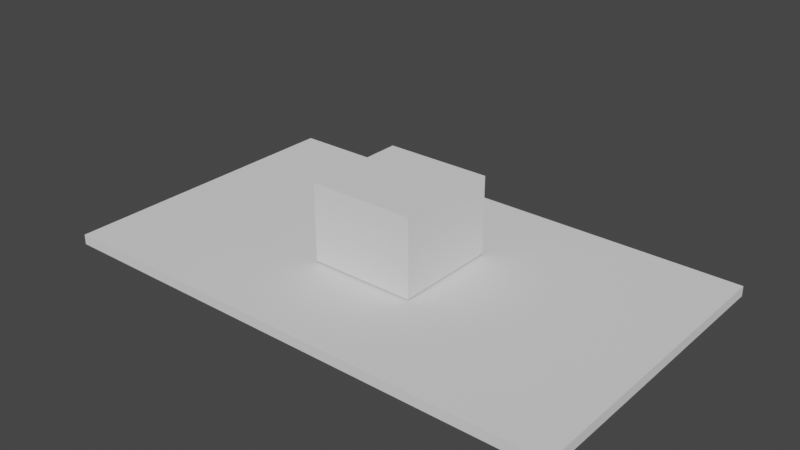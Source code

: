 # Source: main_box.blend  (saved by Blender 3.6.13; exported with 4.5.12 LTS)
import bpy
from mathutils import Matrix  # noqa: F401  (used for matrix-valued properties, if any)

bpy.ops.wm.read_factory_settings(use_empty=True)
scene = bpy.context.scene
scene.name = 'Scene'

# ---- node groups
ng_auto_smooth = bpy.data.node_groups.new('Auto Smooth', 'GeometryNodeTree')
_s = ng_auto_smooth.interface.new_socket(name='Geometry', in_out='OUTPUT', socket_type='NodeSocketGeometry')
_s = ng_auto_smooth.interface.new_socket(name='Geometry', in_out='INPUT', socket_type='NodeSocketGeometry')
_s = ng_auto_smooth.interface.new_socket(name='Angle', in_out='INPUT', socket_type='NodeSocketFloat')
_s.subtype = 'ANGLE'
_s.min_value = 0.0
_s.max_value = 3.142
ng_auto_smooth.is_modifier = True
_N = ng_auto_smooth.nodes; _L = ng_auto_smooth.links
n0 = _N.new('NodeGroupOutput'); n0.name = 'Group Output'; n0.location = (480, -100)
n1 = _N.new('NodeGroupInput'); n1.name = 'Group Input'; n1.location = (-420, -300)
n2 = _N.new('NodeGroupInput'); n2.name = 'Group Input.001'; n2.location = (-60, -100)
n3 = _N.new('GeometryNodeSetShadeSmooth'); n3.name = 'Set Shade Smooth'; n3.location = (120, -100)
n3.domain = 'EDGE'
n4 = _N.new('GeometryNodeSetShadeSmooth'); n4.name = 'Set Shade Smooth.001'; n4.location = (300, -100)
n5 = _N.new('GeometryNodeInputMeshEdgeAngle'); n5.name = 'Edge Angle'; n5.location = (-420, -220)
n6 = _N.new('GeometryNodeInputEdgeSmooth'); n6.name = 'Is Edge Smooth'; n6.location = (-60, -160)
n7 = _N.new('GeometryNodeInputShadeSmooth'); n7.name = 'Is Face Smooth'; n7.location = (-240, -340)
n8 = _N.new('FunctionNodeBooleanMath'); n8.name = 'Boolean Math'; n8.location = (-60, -220)
n9 = _N.new('FunctionNodeCompare'); n9.name = 'Compare'; n9.location = (-240, -180)
n9.operation = 'LESS_EQUAL'
_L.new(n5.outputs[0], n9.inputs[0])
_L.new(n4.outputs[0], n0.inputs[0])
_L.new(n1.outputs[1], n9.inputs[1])
_L.new(n9.outputs[0], n8.inputs[0])
_L.new(n7.outputs[0], n8.inputs[1])
_L.new(n2.outputs[0], n3.inputs[0])
_L.new(n6.outputs[0], n3.inputs[1])
_L.new(n3.outputs[0], n4.inputs[0])
_L.new(n8.outputs[0], n3.inputs[2])
n0.is_active_output = True

# ---- world
world_world = bpy.data.worlds.new('World'); scene.world = world_world
world_world.use_nodes = True; world_world.node_tree.nodes.clear()
_N = world_world.node_tree.nodes; _L = world_world.node_tree.links
n0 = _N.new('ShaderNodeOutputWorld'); n0.name = 'World Output'; n0.location = (300, 300)
n1 = _N.new('ShaderNodeBackground'); n1.name = 'Background'; n1.location = (10, 300)
n1.inputs[0].default_value = (0.05088, 0.05088, 0.05088, 1.0)
_L.new(n1.outputs[0], n0.inputs[0])
n0.is_active_output = True
world_world.color = (0.05088, 0.05088, 0.05088)
world_world.use_sun_shadow = False
world_world.sun_shadow_jitter_overblur = 0.0

# ---- meshes
me_plane = bpy.data.meshes.new('Plane')
me_plane.from_pydata([(-1.989, -1.177, 0.0), (1.989, -1.177, 0.0), (-1.989, 1.177, 0.0), (1.989, 1.177, 0.0), (-1.989, -1.177, -0.07642), (1.989, -1.177, -0.07642), (-1.989, 1.177, -0.07642), (1.989, 1.177, -0.07642)], [], [(0, 2, 3, 1), (4, 5, 7, 6), (0, 1, 5, 4), (1, 3, 7, 5), (2, 0, 4, 6), (3, 2, 6, 7)])
_uv = me_plane.uv_layers.new(name='UVMap')
_uv.uv.foreach_set('vector', [0.0, 0.0, 0.0, 1.0, 1.0, 1.0, 1.0, 0.0, 0.0, 0.0, 1.0, 0.0, 1.0, 1.0, 0.0, 1.0, 0.0, 0.0, 1.0, 0.0, 1.0, 0.0, 0.0, 0.0, 1.0, 0.0, 1.0, 1.0, 1.0, 1.0, 1.0, 0.0, 0.0, 1.0, 0.0, 0.0, 0.0, 0.0, 0.0, 1.0, 1.0, 1.0, 0.0, 1.0, 0.0, 1.0, 1.0, 1.0])
me_plane.update()
me_cube_001 = bpy.data.meshes.new('Cube.001')
me_cube_001.from_pydata([(-0.4067, -0.4067, -0.2984), (-0.4067, -0.4067, 0.2984), (2.89e-09, 0.3544, 0.1281), (-0.4002, 0.4067, -0.2919), (-0.4002, 0.4067, 0.2919), (0.02524, 0.3544, 0.1256), (0.4067, -0.4067, -0.2984), (0.4067, -0.4067, 0.2984), (0.0495, 0.3544, 0.1182), (0.4002, 0.4067, -0.2919), (0.4002, 0.4067, 0.2919), (0.07186, 0.3544, 0.1063), (-0.4067, 0.4067, 0.2984), (-0.4067, 0.4067, -0.2984), (0.09147, 0.3544, 0.09021), (0.4067, 0.4067, -0.2984), (0.4067, 0.4067, 0.2984), (0.1076, 0.3544, 0.07061), (-0.4002, 0.3768, 0.2919), (-0.4002, 0.3768, -0.2919), (0.1195, 0.3544, 0.04824), (0.4002, 0.3768, -0.2919), (0.4002, 0.3768, 0.2919), (0.1269, 0.3544, 0.02398), (0.1294, 0.3544, -0.001258), (0.1269, 0.3544, -0.02649), (0.1195, 0.3544, -0.05076), (0.1076, 0.3544, -0.07312), (0.09147, 0.3544, -0.09272), (0.07186, 0.3544, -0.1088), (0.0495, 0.3544, -0.1208), (0.02524, 0.3544, -0.1281), (2.89e-09, 0.3544, -0.1306), (-0.02524, 0.3544, -0.1281), (-0.0495, 0.3544, -0.1208), (-0.07186, 0.3544, -0.1088), (-0.09147, 0.3544, -0.09272), (-0.1076, 0.3544, -0.07312), (-0.1195, 0.3544, -0.05076), (-0.1269, 0.3544, -0.02649), (-0.1294, 0.3544, -0.001258), (-0.1269, 0.3544, 0.02398), (-0.1195, 0.3544, 0.04824), (-0.1076, 0.3544, 0.07061), (-0.09147, 0.3544, 0.09021), (-0.07186, 0.3544, 0.1063), (-0.0495, 0.3544, 0.1182), (-0.02524, 0.3544, 0.1256), (-0.1294, 0.3768, -0.001258), (-0.1269, 0.3768, -0.02649), (-0.1269, 0.3768, 0.02398), (-0.1076, 0.3768, -0.07312), (-0.1076, 0.3768, 0.07061), (-0.1195, 0.3768, -0.05076), (-0.1195, 0.3768, 0.04824), (-0.09147, 0.3768, 0.09021), (-0.07186, 0.3768, 0.1063), (2.89e-09, 0.3768, 0.1281), (-0.02524, 0.3768, 0.1256), (-0.0495, 0.3768, 0.1182), (0.0495, 0.3768, 0.1182), (0.09147, 0.3768, 0.09021), (0.07186, 0.3768, 0.1063), (0.02524, 0.3768, 0.1256), (-0.09147, 0.3768, -0.09272), (-0.0495, 0.3768, -0.1208), (-0.07186, 0.3768, -0.1088), (2.89e-09, 0.3768, -0.1306), (0.0495, 0.3768, -0.1208), (0.02524, 0.3768, -0.1281), (-0.02524, 0.3768, -0.1281), (0.09147, 0.3768, -0.09272), (0.1076, 0.3768, -0.07312), (0.1076, 0.3768, 0.07061), (0.1294, 0.3768, -0.001258), (0.1269, 0.3768, -0.02649), (0.1269, 0.3768, 0.02398), (0.1195, 0.3768, 0.04824), (0.1195, 0.3768, -0.05076), (0.07186, 0.3768, -0.1088)], [], [(0, 1, 12, 13), (10, 9, 21, 22), (15, 16, 7, 6), (6, 7, 1, 0), (13, 15, 6, 0), (16, 12, 1, 7), (4, 3, 13, 12), (3, 9, 15, 13), (10, 4, 12, 16), (9, 10, 16, 15), (51, 19, 18, 22, 21, 72, 78, 75, 74, 76, 77, 73, 61, 62, 60, 63, 57, 58, 59, 56, 55, 52, 54, 50, 48, 49, 53), (72, 21, 19, 51, 64, 66, 65, 70, 67, 69, 68, 79, 71), (9, 3, 19, 21), (4, 10, 22, 18), (3, 4, 18, 19), (5, 2, 57, 63), (8, 5, 63, 60), (11, 8, 60, 62), (14, 11, 62, 61), (17, 14, 61, 73), (20, 17, 73, 77), (23, 20, 77, 76), (24, 23, 76, 74), (25, 24, 74, 75), (26, 25, 75, 78), (27, 26, 78, 72), (28, 27, 72, 71), (79, 29, 28, 71), (68, 30, 29, 79), (69, 31, 30, 68), (67, 32, 31, 69), (70, 33, 32, 67), (65, 34, 33, 70), (66, 35, 34, 65), (64, 36, 35, 66), (37, 36, 64, 51), (38, 37, 51, 53), (39, 38, 53, 49), (40, 39, 49, 48), (41, 40, 48, 50), (42, 41, 50, 54), (43, 42, 54, 52), (44, 43, 52, 55), (45, 44, 55, 56), (46, 45, 56, 59), (2, 5, 8, 11, 14, 17, 20, 23, 24, 25, 26, 27, 28, 29, 30, 31, 32, 33, 34, 35, 36, 37, 38, 39, 40, 41, 42, 43, 44, 45, 46, 47), (47, 46, 59, 58), (2, 47, 58, 57)])
_uv = me_cube_001.uv_layers.new(name='UVMap')
_uv.uv.foreach_set('vector', [0.375, 0.0, 0.625, 0.0, 0.625, 0.25, 0.375, 0.25, 0.6223, 0.498, 0.3777, 0.498, 0.3777, 0.498, 0.6223, 0.498, 0.375, 0.5, 0.625, 0.5, 0.625, 0.75, 0.375, 0.75, 0.375, 0.75, 0.625, 0.75, 0.625, 1.0, 0.375, 1.0, 0.125, 0.5, 0.375, 0.5, 0.375, 0.75, 0.125, 0.75, 0.625, 0.5, 0.875, 0.5, 0.875, 0.75, 0.625, 0.75, 0.6223, 0.252, 0.3777, 0.252, 0.375, 0.25, 0.625, 0.25, 0.3777, 0.252, 0.3777, 0.498, 0.375, 0.5, 0.375, 0.25, 0.6223, 0.498, 0.6223, 0.252, 0.625, 0.25, 0.625, 0.5, 0.3777, 0.498, 0.6223, 0.498, 0.625, 0.5, 0.375, 0.5, 0.4694, 0.3419, 0.3777, 0.252, 0.6223, 0.252, 0.6223, 0.498, 0.3777, 0.498, 0.4694, 0.4081, 0.4787, 0.4117, 0.4889, 0.414, 0.4995, 0.4148, 0.51, 0.414, 0.5202, 0.4117, 0.5296, 0.4081, 0.5378, 0.4031, 0.5445, 0.3971, 0.5495, 0.3902, 0.5526, 0.3828, 0.5537, 0.375, 0.5526, 0.3672, 0.5495, 0.3598, 0.5445, 0.3529, 0.5378, 0.3469, 0.5296, 0.3419, 0.5202, 0.3383, 0.51, 0.336, 0.4995, 0.3352, 0.4889, 0.336, 0.4787, 0.3383, 0.4694, 0.4081, 0.3777, 0.498, 0.3777, 0.252, 0.4694, 0.3419, 0.4612, 0.3469, 0.4544, 0.3529, 0.4494, 0.3598, 0.4463, 0.3672, 0.4453, 0.375, 0.4463, 0.3828, 0.4494, 0.3902, 0.4544, 0.3971, 0.4612, 0.4031, 0.3777, 0.498, 0.3777, 0.252, 0.3777, 0.252, 0.3777, 0.498, 0.6223, 0.252, 0.6223, 0.498, 0.6223, 0.498, 0.6223, 0.252, 0.3777, 0.252, 0.6223, 0.252, 0.6223, 0.252, 0.3777, 0.252, 0.9688, 1.0, 1.0, 1.0, 1.0, 0.7315, 0.9688, 0.7315, 0.9375, 1.0, 0.9688, 1.0, 0.9688, 0.7315, 0.9375, 0.7315, 0.9062, 1.0, 0.9375, 1.0, 0.9375, 0.7315, 0.9062, 0.7315, 0.875, 1.0, 0.9062, 1.0, 0.9062, 0.7315, 0.875, 0.7315, 0.8438, 1.0, 0.875, 1.0, 0.875, 0.7315, 0.8438, 0.7315, 0.8125, 1.0, 0.8438, 1.0, 0.8438, 0.7315, 0.8125, 0.7315, 0.7812, 1.0, 0.8125, 1.0, 0.8125, 0.7315, 0.7812, 0.7315, 0.75, 1.0, 0.7812, 1.0, 0.7812, 0.7315, 0.75, 0.7315, 0.7188, 1.0, 0.75, 1.0, 0.75, 0.7315, 0.7188, 0.7315, 0.6875, 1.0, 0.7188, 1.0, 0.7188, 0.7315, 0.6875, 0.7315, 0.6562, 1.0, 0.6875, 1.0, 0.6875, 0.7315, 0.6562, 0.7315, 0.625, 1.0, 0.6562, 1.0, 0.6562, 0.7315, 0.625, 0.7315, 0.5938, 0.7315, 0.5938, 1.0, 0.625, 1.0, 0.625, 0.7315, 0.5625, 0.7315, 0.5625, 1.0, 0.5938, 1.0, 0.5938, 0.7315, 0.5312, 0.7315, 0.5312, 1.0, 0.5625, 1.0, 0.5625, 0.7315, 0.5, 0.7315, 0.5, 1.0, 0.5312, 1.0, 0.5312, 0.7315, 0.4688, 0.7315, 0.4688, 1.0, 0.5, 1.0, 0.5, 0.7315, 0.4375, 0.7315, 0.4375, 1.0, 0.4688, 1.0, 0.4688, 0.7315, 0.4062, 0.7315, 0.4062, 1.0, 0.4375, 1.0, 0.4375, 0.7315, 0.375, 0.7315, 0.375, 1.0, 0.4062, 1.0, 0.4062, 0.7315, 0.3438, 1.0, 0.375, 1.0, 0.375, 0.7315, 0.3438, 0.7315, 0.3125, 1.0, 0.3438, 1.0, 0.3438, 0.7315, 0.3125, 0.7315, 0.2812, 1.0, 0.3125, 1.0, 0.3125, 0.7315, 0.2812, 0.7315, 0.25, 1.0, 0.2812, 1.0, 0.2812, 0.7315, 0.25, 0.7315, 0.2188, 1.0, 0.25, 1.0, 0.25, 0.7315, 0.2188, 0.7315, 0.1875, 1.0, 0.2188, 1.0, 0.2188, 0.7315, 0.1875, 0.7315, 0.1562, 1.0, 0.1875, 1.0, 0.1875, 0.7315, 0.1562, 0.7315, 0.125, 1.0, 0.1562, 1.0, 0.1562, 0.7315, 0.125, 0.7315, 0.09375, 1.0, 0.125, 1.0, 0.125, 0.7315, 0.09375, 0.7315, 0.0625, 1.0, 0.09375, 1.0, 0.09375, 0.7315, 0.0625, 0.7315, 0.25, 0.49, 0.2968, 0.4854, 0.3418, 0.4717, 0.3833, 0.05045, 0.4197, 0.08029, 0.4496, 0.1167, 0.4717, 0.1582, 0.4854, 0.2032, 0.49, 0.25, 0.4854, 0.2032, 0.4717, 0.1582, 0.4496, 0.1167, 0.4197, 0.08029, 0.3833, 0.05045, 0.3418, 0.4717, 0.2968, 0.4854, 0.25, 0.49, 0.2032, 0.4854, 0.1582, 0.4717, 0.1167, 0.4496, 0.08029, 0.4197, 0.05045, 0.3833, 0.02827, 0.3418, 0.01461, 0.2968, 0.01, 0.25, 0.01461, 0.2968, 0.02827, 0.3418, 0.05045, 0.3833, 0.08029, 0.4197, 0.1167, 0.4496, 0.1582, 0.4717, 0.2032, 0.4854, 0.03125, 1.0, 0.0625, 1.0, 0.0625, 0.7315, 0.03125, 0.7315, 0.0, 1.0, 0.03125, 1.0, 0.03125, 0.7315, 0.0, 0.7315])
me_cube_001.update()
me_cylinder = bpy.data.meshes.new('Cylinder')
me_cylinder.from_pydata([(2.89e-09, 0.1294, -0.1294), (2.89e-09, 0.1294, 0.1294), (0.02524, 0.1269, -0.1294), (0.02524, 0.1269, 0.1294), (0.0495, 0.1195, -0.1294), (0.0495, 0.1195, 0.1294), (0.07186, 0.1076, -0.1294), (0.07186, 0.1076, 0.1294), (0.09147, 0.09147, -0.1294), (0.09147, 0.09147, 0.1294), (0.1076, 0.07186, -0.1294), (0.1076, 0.07186, 0.1294), (0.1195, 0.0495, -0.1294), (0.1195, 0.0495, 0.1294), (0.1269, 0.02524, -0.1294), (0.1269, 0.02524, 0.1294), (0.1294, 2.58e-09, -0.1294), (0.1294, 2.58e-09, 0.1294), (0.1269, -0.02524, -0.1294), (0.1269, -0.02524, 0.1294), (0.1195, -0.0495, -0.1294), (0.1195, -0.0495, 0.1294), (0.1076, -0.07186, -0.1294), (0.1076, -0.07186, 0.1294), (0.09147, -0.09147, -0.1294), (0.09147, -0.09147, 0.1294), (0.07186, -0.1076, -0.1294), (0.07186, -0.1076, 0.1294), (0.0495, -0.1195, -0.1294), (0.0495, -0.1195, 0.1294), (0.02524, -0.1269, -0.1294), (0.02524, -0.1269, 0.1294), (2.89e-09, -0.1294, -0.1294), (2.89e-09, -0.1294, 0.1294), (-0.02524, -0.1269, -0.1294), (-0.02524, -0.1269, 0.1294), (-0.0495, -0.1195, -0.1294), (-0.0495, -0.1195, 0.1294), (-0.07186, -0.1076, -0.1294), (-0.07186, -0.1076, 0.1294), (-0.09147, -0.09147, -0.1294), (-0.09147, -0.09147, 0.1294), (-0.1076, -0.07186, -0.1294), (-0.1076, -0.07186, 0.1294), (-0.1195, -0.0495, -0.1294), (-0.1195, -0.0495, 0.1294), (-0.1269, -0.02524, -0.1294), (-0.1269, -0.02524, 0.1294), (-0.1294, 2.58e-09, -0.1294), (-0.1294, 2.58e-09, 0.1294), (-0.1269, 0.02524, -0.1294), (-0.1269, 0.02524, 0.1294), (-0.1195, 0.0495, -0.1294), (-0.1195, 0.0495, 0.1294), (-0.1076, 0.07186, -0.1294), (-0.1076, 0.07186, 0.1294), (-0.09147, 0.09147, -0.1294), (-0.09147, 0.09147, 0.1294), (-0.07186, 0.1076, -0.1294), (-0.07186, 0.1076, 0.1294), (-0.0495, 0.1195, -0.1294), (-0.0495, 0.1195, 0.1294), (-0.02524, 0.1269, -0.1294), (-0.02524, 0.1269, 0.1294)], [], [(0, 1, 3, 2), (2, 3, 5, 4), (4, 5, 7, 6), (6, 7, 9, 8), (8, 9, 11, 10), (10, 11, 13, 12), (12, 13, 15, 14), (14, 15, 17, 16), (16, 17, 19, 18), (18, 19, 21, 20), (20, 21, 23, 22), (22, 23, 25, 24), (24, 25, 27, 26), (26, 27, 29, 28), (28, 29, 31, 30), (30, 31, 33, 32), (32, 33, 35, 34), (34, 35, 37, 36), (36, 37, 39, 38), (38, 39, 41, 40), (40, 41, 43, 42), (42, 43, 45, 44), (44, 45, 47, 46), (46, 47, 49, 48), (48, 49, 51, 50), (50, 51, 53, 52), (52, 53, 55, 54), (54, 55, 57, 56), (56, 57, 59, 58), (58, 59, 61, 60), (3, 1, 63, 61, 59, 57, 55, 53, 51, 49, 47, 45, 43, 41, 39, 37, 35, 33, 31, 29, 27, 25, 23, 21, 19, 17, 15, 13, 11, 9, 7, 5), (60, 61, 63, 62), (62, 63, 1, 0), (0, 2, 4, 6, 8, 10, 12, 14, 16, 18, 20, 22, 24, 26, 28, 30, 32, 34, 36, 38, 40, 42, 44, 46, 48, 50, 52, 54, 56, 58, 60, 62)])
_uv = me_cylinder.uv_layers.new(name='UVMap')
_uv.uv.foreach_set('vector', [1.0, 0.5, 1.0, 1.0, 0.9688, 1.0, 0.9688, 0.5, 0.9688, 0.5, 0.9688, 1.0, 0.9375, 1.0, 0.9375, 0.5, 0.9375, 0.5, 0.9375, 1.0, 0.9062, 1.0, 0.9062, 0.5, 0.9062, 0.5, 0.9062, 1.0, 0.875, 1.0, 0.875, 0.5, 0.875, 0.5, 0.875, 1.0, 0.8438, 1.0, 0.8438, 0.5, 0.8438, 0.5, 0.8438, 1.0, 0.8125, 1.0, 0.8125, 0.5, 0.8125, 0.5, 0.8125, 1.0, 0.7812, 1.0, 0.7812, 0.5, 0.7812, 0.5, 0.7812, 1.0, 0.75, 1.0, 0.75, 0.5, 0.75, 0.5, 0.75, 1.0, 0.7188, 1.0, 0.7188, 0.5, 0.7188, 0.5, 0.7188, 1.0, 0.6875, 1.0, 0.6875, 0.5, 0.6875, 0.5, 0.6875, 1.0, 0.6562, 1.0, 0.6562, 0.5, 0.6562, 0.5, 0.6562, 1.0, 0.625, 1.0, 0.625, 0.5, 0.625, 0.5, 0.625, 1.0, 0.5938, 1.0, 0.5938, 0.5, 0.5938, 0.5, 0.5938, 1.0, 0.5625, 1.0, 0.5625, 0.5, 0.5625, 0.5, 0.5625, 1.0, 0.5312, 1.0, 0.5312, 0.5, 0.5312, 0.5, 0.5312, 1.0, 0.5, 1.0, 0.5, 0.5, 0.5, 0.5, 0.5, 1.0, 0.4688, 1.0, 0.4688, 0.5, 0.4688, 0.5, 0.4688, 1.0, 0.4375, 1.0, 0.4375, 0.5, 0.4375, 0.5, 0.4375, 1.0, 0.4062, 1.0, 0.4062, 0.5, 0.4062, 0.5, 0.4062, 1.0, 0.375, 1.0, 0.375, 0.5, 0.375, 0.5, 0.375, 1.0, 0.3438, 1.0, 0.3438, 0.5, 0.3438, 0.5, 0.3438, 1.0, 0.3125, 1.0, 0.3125, 0.5, 0.3125, 0.5, 0.3125, 1.0, 0.2812, 1.0, 0.2812, 0.5, 0.2812, 0.5, 0.2812, 1.0, 0.25, 1.0, 0.25, 0.5, 0.25, 0.5, 0.25, 1.0, 0.2188, 1.0, 0.2188, 0.5, 0.2188, 0.5, 0.2188, 1.0, 0.1875, 1.0, 0.1875, 0.5, 0.1875, 0.5, 0.1875, 1.0, 0.1562, 1.0, 0.1562, 0.5, 0.1562, 0.5, 0.1562, 1.0, 0.125, 1.0, 0.125, 0.5, 0.125, 0.5, 0.125, 1.0, 0.09375, 1.0, 0.09375, 0.5, 0.09375, 0.5, 0.09375, 1.0, 0.0625, 1.0, 0.0625, 0.5, 0.2968, 0.4854, 0.25, 0.49, 0.2032, 0.4854, 0.1582, 0.4717, 0.1167, 0.4496, 0.08029, 0.4197, 0.05045, 0.3833, 0.02827, 0.3418, 0.01461, 0.2968, 0.01, 0.25, 0.01461, 0.2032, 0.02827, 0.1582, 0.05045, 0.1167, 0.08029, 0.08029, 0.1167, 0.05045, 0.1582, 0.02827, 0.2032, 0.01461, 0.25, 0.01, 0.2968, 0.01461, 0.3418, 0.02827, 0.3833, 0.05045, 0.4197, 0.08029, 0.4496, 0.1167, 0.4717, 0.1582, 0.4854, 0.2032, 0.49, 0.25, 0.4854, 0.2968, 0.4717, 0.3418, 0.4496, 0.3833, 0.4197, 0.4197, 0.3833, 0.4496, 0.3418, 0.4717, 0.0625, 0.5, 0.0625, 1.0, 0.03125, 1.0, 0.03125, 0.5, 0.03125, 0.5, 0.03125, 1.0, 0.0, 1.0, 0.0, 0.5, 0.75, 0.49, 0.7968, 0.4854, 0.8418, 0.4717, 0.8833, 0.4496, 0.9197, 0.4197, 0.9496, 0.3833, 0.9717, 0.3418, 0.9854, 0.2968, 0.99, 0.25, 0.9854, 0.2032, 0.9717, 0.1582, 0.9496, 0.1167, 0.9197, 0.08029, 0.8833, 0.05045, 0.8418, 0.02827, 0.7968, 0.01461, 0.75, 0.01, 0.7032, 0.01461, 0.6582, 0.02827, 0.6167, 0.05045, 0.5803, 0.08029, 0.5504, 0.1167, 0.5283, 0.1582, 0.5146, 0.2032, 0.51, 0.25, 0.5146, 0.2968, 0.5283, 0.3418, 0.5504, 0.3833, 0.5803, 0.4197, 0.6167, 0.4496, 0.6582, 0.4717, 0.7032, 0.4854])
me_cylinder.update()
me_circle = bpy.data.meshes.new('Circle')
me_circle.from_pydata([(1.309e-08, 0.06934, -8.595e-08), (-0.02654, 0.06407, -8.595e-08), (-0.04903, 0.04903, -8.595e-08), (-0.06407, 0.02654, -8.595e-08), (-0.06934, 0.0, -8.595e-08), (-0.06407, -0.02654, -8.595e-08), (-0.04903, -0.04903, -8.595e-08), (-0.02654, -0.06407, -8.595e-08), (1.309e-08, -0.06934, -8.595e-08), (0.02654, -0.06407, -8.595e-08), (0.04903, -0.04903, -8.595e-08), (0.06407, -0.02654, -8.595e-08), (0.06934, 0.0, -8.595e-08), (0.06407, 0.02654, -8.595e-08), (0.04903, 0.04903, -8.595e-08), (0.02654, 0.06407, -8.595e-08), (1.309e-08, 0.06934, -0.01124), (-0.02654, 0.06407, -0.01124), (-0.04903, 0.04903, -0.01124), (-0.06407, 0.02654, -0.01124), (-0.06934, -4.914e-10, -0.01124), (-0.06407, -0.02654, -0.01124), (-0.04903, -0.04903, -0.01124), (-0.02654, -0.06407, -0.01124), (1.309e-08, -0.06934, -0.01124), (0.02654, -0.06407, -0.01124), (0.04903, -0.04903, -0.01124), (0.06407, -0.02654, -0.01124), (0.06934, -4.914e-10, -0.01124), (0.06407, 0.02654, -0.01124), (0.04903, 0.04903, -0.01124), (0.02654, 0.06407, -0.01124), (1.255e-08, 0.03356, -0.02363), (-0.01284, 0.03101, -0.02363), (-0.02373, 0.02373, -0.02363), (-0.03101, 0.01284, -0.02363), (-0.03356, 9.901e-09, -0.02363), (-0.03101, -0.01284, -0.02363), (-0.02373, -0.02373, -0.02363), (-0.01284, -0.03101, -0.02363), (1.255e-08, -0.03356, -0.02363), (0.01284, -0.03101, -0.02363), (0.02373, -0.02373, -0.02363), (0.03101, -0.01284, -0.02363), (0.03356, 9.901e-09, -0.02363), (0.03101, 0.01284, -0.02363), (0.02373, 0.02373, -0.02363), (0.01284, 0.03101, -0.02363), (1.255e-08, 0.03356, -0.04328), (-0.01284, 0.03101, -0.04328), (-0.02373, 0.02373, -0.04328), (-0.03101, 0.01284, -0.04328), (-0.03356, 9.043e-09, -0.04328), (-0.03101, -0.01284, -0.04328), (-0.02373, -0.02373, -0.04328), (-0.01284, -0.03101, -0.04328), (1.255e-08, -0.03356, -0.04328), (0.01284, -0.03101, -0.04328), (0.02373, -0.02373, -0.04328), (0.03101, -0.01284, -0.04328), (0.03356, 9.043e-09, -0.04328), (0.03101, 0.01284, -0.04328), (0.02373, 0.02373, -0.04328), (0.01284, 0.03101, -0.04328), (1.248e-08, 0.04847, -0.04328), (-0.01647, 0.03976, -0.04328), (-0.03427, 0.03427, -0.04328), (-0.03976, 0.01647, -0.04328), (-0.04847, 2.629e-08, -0.04328), (-0.03976, -0.01647, -0.04328), (-0.03427, -0.03427, -0.04328), (-0.01647, -0.03976, -0.04328), (1.248e-08, -0.04847, -0.04328), (0.01647, -0.03976, -0.04328), (0.03427, -0.03427, -0.04328), (0.03976, -0.01647, -0.04328), (0.04847, 2.629e-08, -0.04328), (0.03976, 0.01647, -0.04328), (0.03427, 0.03427, -0.04328), (0.01647, 0.03976, -0.04328), (1.248e-08, 0.04847, -0.0659), (-0.01647, 0.03976, -0.0659), (-0.03427, 0.03427, -0.0659), (-0.03976, 0.01647, -0.0659), (-0.04847, 2.531e-08, -0.0659), (-0.03976, -0.01647, -0.0659), (-0.03427, -0.03427, -0.0659), (-0.01647, -0.03976, -0.0659), (1.248e-08, -0.04847, -0.0659), (0.01647, -0.03976, -0.0659), (0.03427, -0.03427, -0.0659), (0.03976, -0.01647, -0.0659), (0.04847, 2.531e-08, -0.0659), (0.03976, 0.01647, -0.0659), (0.03427, 0.03427, -0.0659), (0.01647, 0.03976, -0.0659)], [], [(11, 10, 26, 27), (4, 3, 19, 20), (12, 11, 27, 28), (5, 4, 20, 21), (13, 12, 28, 29), (6, 5, 21, 22), (14, 13, 29, 30), (7, 6, 22, 23), (15, 14, 30, 31), (8, 7, 23, 24), (1, 0, 16, 17), (0, 15, 31, 16), (9, 8, 24, 25), (2, 1, 17, 18), (10, 9, 25, 26), (3, 2, 18, 19), (26, 25, 41, 42), (19, 18, 34, 35), (27, 26, 42, 43), (20, 19, 35, 36), (28, 27, 43, 44), (21, 20, 36, 37), (29, 28, 44, 45), (22, 21, 37, 38), (30, 29, 45, 46), (23, 22, 38, 39), (31, 30, 46, 47), (24, 23, 39, 40), (17, 16, 32, 33), (16, 31, 47, 32), (25, 24, 40, 41), (18, 17, 33, 34), (39, 38, 54, 55), (47, 46, 62, 63), (40, 39, 55, 56), (33, 32, 48, 49), (32, 47, 63, 48), (41, 40, 56, 57), (34, 33, 49, 50), (42, 41, 57, 58), (35, 34, 50, 51), (43, 42, 58, 59), (36, 35, 51, 52), (44, 43, 59, 60), (37, 36, 52, 53), (45, 44, 60, 61), (38, 37, 53, 54), (46, 45, 61, 62), (52, 51, 67, 68), (60, 59, 75, 76), (53, 52, 68, 69), (61, 60, 76, 77), (54, 53, 69, 70), (62, 61, 77, 78), (55, 54, 70, 71), (63, 62, 78, 79), (56, 55, 71, 72), (49, 48, 64, 65), (48, 63, 79, 64), (57, 56, 72, 73), (50, 49, 65, 66), (58, 57, 73, 74), (51, 50, 66, 67), (59, 58, 74, 75), (70, 69, 85, 86), (78, 77, 93, 94), (71, 70, 86, 87), (79, 78, 94, 95), (72, 71, 87, 88), (65, 64, 80, 81), (64, 79, 95, 80), (73, 72, 88, 89), (66, 65, 81, 82), (74, 73, 89, 90), (67, 66, 82, 83), (75, 74, 90, 91), (68, 67, 83, 84), (76, 75, 91, 92), (69, 68, 84, 85), (77, 76, 92, 93), (81, 80, 95, 94, 93, 92, 91, 90, 89, 88, 87, 86, 85, 84, 83, 82)])
_uv = me_circle.uv_layers.new(name='UVMap')
_uv.uv.foreach_set('vector', [0.0, 0.0, 0.0, 0.0, 0.0, 0.0, 0.0, 0.0, 0.0, 0.0, 0.0, 0.0, 0.0, 0.0, 0.0, 0.0, 0.0, 0.0, 0.0, 0.0, 0.0, 0.0, 0.0, 0.0, 0.0, 0.0, 0.0, 0.0, 0.0, 0.0, 0.0, 0.0, 0.0, 0.0, 0.0, 0.0, 0.0, 0.0, 0.0, 0.0, 0.0, 0.0, 0.0, 0.0, 0.0, 0.0, 0.0, 0.0, 0.0, 0.0, 0.0, 0.0, 0.0, 0.0, 0.0, 0.0, 0.0, 0.0, 0.0, 0.0, 0.0, 0.0, 0.0, 0.0, 0.0, 0.0, 0.0, 0.0, 0.0, 0.0, 0.0, 0.0, 0.0, 0.0, 0.0, 0.0, 0.0, 0.0, 0.0, 0.0, 0.0, 0.0, 0.0, 0.0, 0.0, 0.0, 0.0, 0.0, 0.0, 0.0, 0.0, 0.0, 0.0, 0.0, 0.0, 0.0, 0.0, 0.0, 0.0, 0.0, 0.0, 0.0, 0.0, 0.0, 0.0, 0.0, 0.0, 0.0, 0.0, 0.0, 0.0, 0.0, 0.0, 0.0, 0.0, 0.0, 0.0, 0.0, 0.0, 0.0, 0.0, 0.0, 0.0, 0.0, 0.0, 0.0, 0.0, 0.0, 0.0, 0.0, 0.0, 0.0, 0.0, 0.0, 0.0, 0.0, 0.0, 0.0, 0.0, 0.0, 0.0, 0.0, 0.0, 0.0, 0.0, 0.0, 0.0, 0.0, 0.0, 0.0, 0.0, 0.0, 0.0, 0.0, 0.0, 0.0, 0.0, 0.0, 0.0, 0.0, 0.0, 0.0, 0.0, 0.0, 0.0, 0.0, 0.0, 0.0, 0.0, 0.0, 0.0, 0.0, 0.0, 0.0, 0.0, 0.0, 0.0, 0.0, 0.0, 0.0, 0.0, 0.0, 0.0, 0.0, 0.0, 0.0, 0.0, 0.0, 0.0, 0.0, 0.0, 0.0, 0.0, 0.0, 0.0, 0.0, 0.0, 0.0, 0.0, 0.0, 0.0, 0.0, 0.0, 0.0, 0.0, 0.0, 0.0, 0.0, 0.0, 0.0, 0.0, 0.0, 0.0, 0.0, 0.0, 0.0, 0.0, 0.0, 0.0, 0.0, 0.0, 0.0, 0.0, 0.0, 0.0, 0.0, 0.0, 0.0, 0.0, 0.0, 0.0, 0.0, 0.0, 0.0, 0.0, 0.0, 0.0, 0.0, 0.0, 0.0, 0.0, 0.0, 0.0, 0.0, 0.0, 0.0, 0.0, 0.0, 0.0, 0.0, 0.0, 0.0, 0.0, 0.0, 0.0, 0.0, 0.0, 0.0, 0.0, 0.0, 0.0, 0.0, 0.0, 0.0, 0.0, 0.0, 0.0, 0.0, 0.0, 0.0, 0.0, 0.0, 0.0, 0.0, 0.0, 0.0, 0.0, 0.0, 0.0, 0.0, 0.0, 0.0, 0.0, 0.0, 0.0, 0.0, 0.0, 0.0, 0.0, 0.0, 0.0, 0.0, 0.0, 0.0, 0.0, 0.0, 0.0, 0.0, 0.0, 0.0, 0.0, 0.0, 0.0, 0.0, 0.0, 0.0, 0.0, 0.0, 0.0, 0.0, 0.0, 0.0, 0.0, 0.0, 0.0, 0.0, 0.0, 0.0, 0.0, 0.0, 0.0, 0.0, 0.0, 0.0, 0.0, 0.0, 0.0, 0.0, 0.0, 0.0, 0.0, 0.0, 0.0, 0.0, 0.0, 0.0, 0.0, 0.0, 0.0, 0.0, 0.0, 0.0, 0.0, 0.0, 0.0, 0.0, 0.0, 0.0, 0.0, 0.0, 0.0, 0.0, 0.0, 0.0, 0.0, 0.0, 0.0, 0.0, 0.0, 0.0, 0.0, 0.0, 0.0, 0.0, 0.0, 0.0, 0.0, 0.0, 0.0, 0.0, 0.0, 0.0, 0.0, 0.0, 0.0, 0.0, 0.0, 0.0, 0.0, 0.0, 0.0, 0.0, 0.0, 0.0, 0.0, 0.0, 0.0, 0.0, 0.0, 0.0, 0.0, 0.0, 0.0, 0.0, 0.0, 0.0, 0.0, 0.0, 0.0, 0.0, 0.0, 0.0, 0.0, 0.0, 0.0, 0.0, 0.0, 0.0, 0.0, 0.0, 0.0, 0.0, 0.0, 0.0, 0.0, 0.0, 0.0, 0.0, 0.0, 0.0, 0.0, 0.0, 0.0, 0.0, 0.0, 0.0, 0.0, 0.0, 0.0, 0.0, 0.0, 0.0, 0.0, 0.0, 0.0, 0.0, 0.0, 0.0, 0.0, 0.0, 0.0, 0.0, 0.0, 0.0, 0.0, 0.0, 0.0, 0.0, 0.0, 0.0, 0.0, 0.0, 0.0, 0.0, 0.0, 0.0, 0.0, 0.0, 0.0, 0.0, 0.0, 0.0, 0.0, 0.0, 0.0, 0.0, 0.0, 0.0, 0.0, 0.0, 0.0, 0.0, 0.0, 0.0, 0.0, 0.0, 0.0, 0.0, 0.0, 0.0, 0.0, 0.0, 0.0, 0.0, 0.0, 0.0, 0.0, 0.0, 0.0, 0.0, 0.0, 0.0, 0.0, 0.0, 0.0, 0.0, 0.0, 0.0, 0.0, 0.0, 0.0, 0.0, 0.0, 0.0, 0.0, 0.0, 0.0, 0.0, 0.0, 0.0, 0.0, 0.0, 0.0, 0.0, 0.0, 0.0, 0.0, 0.0, 0.0, 0.0, 0.0, 0.0, 0.0, 0.0, 0.0, 0.0, 0.0, 0.0, 0.0, 0.0, 0.0, 0.0, 0.0, 0.0, 0.0, 0.0, 0.0, 0.0, 0.0, 0.0, 0.0, 0.0, 0.0, 0.0, 0.0, 0.0, 0.0, 0.0, 0.0, 0.0, 0.0, 0.0, 0.0, 0.0, 0.0, 0.0, 0.0, 0.0, 0.0, 0.0, 0.0, 0.0, 0.0, 0.0, 0.0, 0.0, 0.0, 0.0, 0.0, 0.0, 0.0, 0.0, 0.0, 0.0, 0.0, 0.0, 0.0, 0.0, 0.0, 0.0, 0.0, 0.0, 0.0, 0.0, 0.0, 0.0, 0.0, 0.0, 0.0, 0.0, 0.0, 0.0, 0.0, 0.0, 0.0, 0.0, 0.0, 0.0, 0.0, 0.0, 0.0, 0.0, 0.0, 0.0, 0.0, 0.0, 0.0, 0.0, 0.0, 0.0, 0.0, 0.0, 0.0, 0.0, 0.0, 0.0, 0.0, 0.0, 0.0, 0.0, 0.0, 0.0, 0.0, 0.0, 0.0, 0.0, 0.0, 0.0, 0.0, 0.0, 0.0, 0.0, 0.0, 0.0, 0.0, 0.0, 0.0, 0.0, 0.0, 0.0, 0.0, 0.0, 0.0, 0.0, 0.0, 0.0, 0.0, 0.0, 0.0, 0.0, 0.0, 0.0, 0.0, 0.0, 0.0, 0.0, 0.0, 0.0, 0.0, 0.0, 0.0, 0.0, 0.0, 0.0, 0.0, 0.0, 0.0, 0.0, 0.0, 0.0, 0.0, 0.0])
me_circle.update()

# ---- objects
ob_plane = bpy.data.objects.new('Plane', me_plane)
ob_cube = bpy.data.objects.new('Cube', me_cube_001)
ob_cylinder = bpy.data.objects.new('Cylinder', me_cylinder)
ob_circle = bpy.data.objects.new('Circle', me_circle)

# ---- transforms, parenting, visibility, modifiers, constraints
ob_plane.location = (0.0, 0.0, 0.0)
ob_cube.location = (0.0, 0.0, 0.314)
ob_cylinder.location = (0.0, 0.3753, 0.3128)
ob_cylinder.rotation_euler = (1.571, -0.0, 0.0)
ob_cylinder.scale = (1.0, 1.0, 0.1615)
ob_cylinder.hide_render = True
_m = ob_cylinder.modifiers.new('Auto Smooth', 'NODES')
_m.node_group = ng_auto_smooth
_gi = [s.identifier for s in ng_auto_smooth.interface.items_tree if s.item_type == 'SOCKET' and s.in_out == 'INPUT']
_m[_gi[1]] = 0.5236  # Angle
ob_circle.location = (4.657e-10, 0.3544, 0.3128)
ob_circle.rotation_euler = (1.571, -0.0, 0.0)

# ---- collection membership
scene.collection.objects.link(ob_plane)
scene.collection.objects.link(ob_cube)
scene.collection.objects.link(ob_cylinder)
scene.collection.objects.link(ob_circle)

# ---- scene / render settings (as saved in the file)
scene.frame_start = 1; scene.frame_end = 250; scene.frame_set(1)
scene.render.engine = 'BLENDER_EEVEE_NEXT'
scene.cycles.sampling_pattern = 'TABULATED_SOBOL'
scene.view_settings.view_transform = 'Filmic'
bpy.context.view_layer.update()

# ---- added for rendering (the .blend has no active camera and no usable light): camera, sun
cam_auto = bpy.data.cameras.new('AutoCamera')
cam_auto.lens = 50.0
cam_auto.sensor_width = 36.0
cam_auto.clip_end = 1000.0
ob_auto_camera = bpy.data.objects.new('AutoCamera', cam_auto)
scene.collection.objects.link(ob_auto_camera)
ob_auto_camera.location = (4.32361, -5.18833, 3.72689)
ob_auto_camera.rotation_euler = (1.09748, -7.21219e-08, 0.694738)
scene.camera = ob_auto_camera
light_auto_sun = bpy.data.lights.new('AutoSun', 'SUN')
light_auto_sun.energy = 3.0
light_auto_sun.angle = 0.0523599
ob_auto_sun = bpy.data.objects.new('AutoSun', light_auto_sun)
scene.collection.objects.link(ob_auto_sun)
ob_auto_sun.rotation_euler = (0.872665, 0.174533, 0.523599)
bpy.context.view_layer.update()
